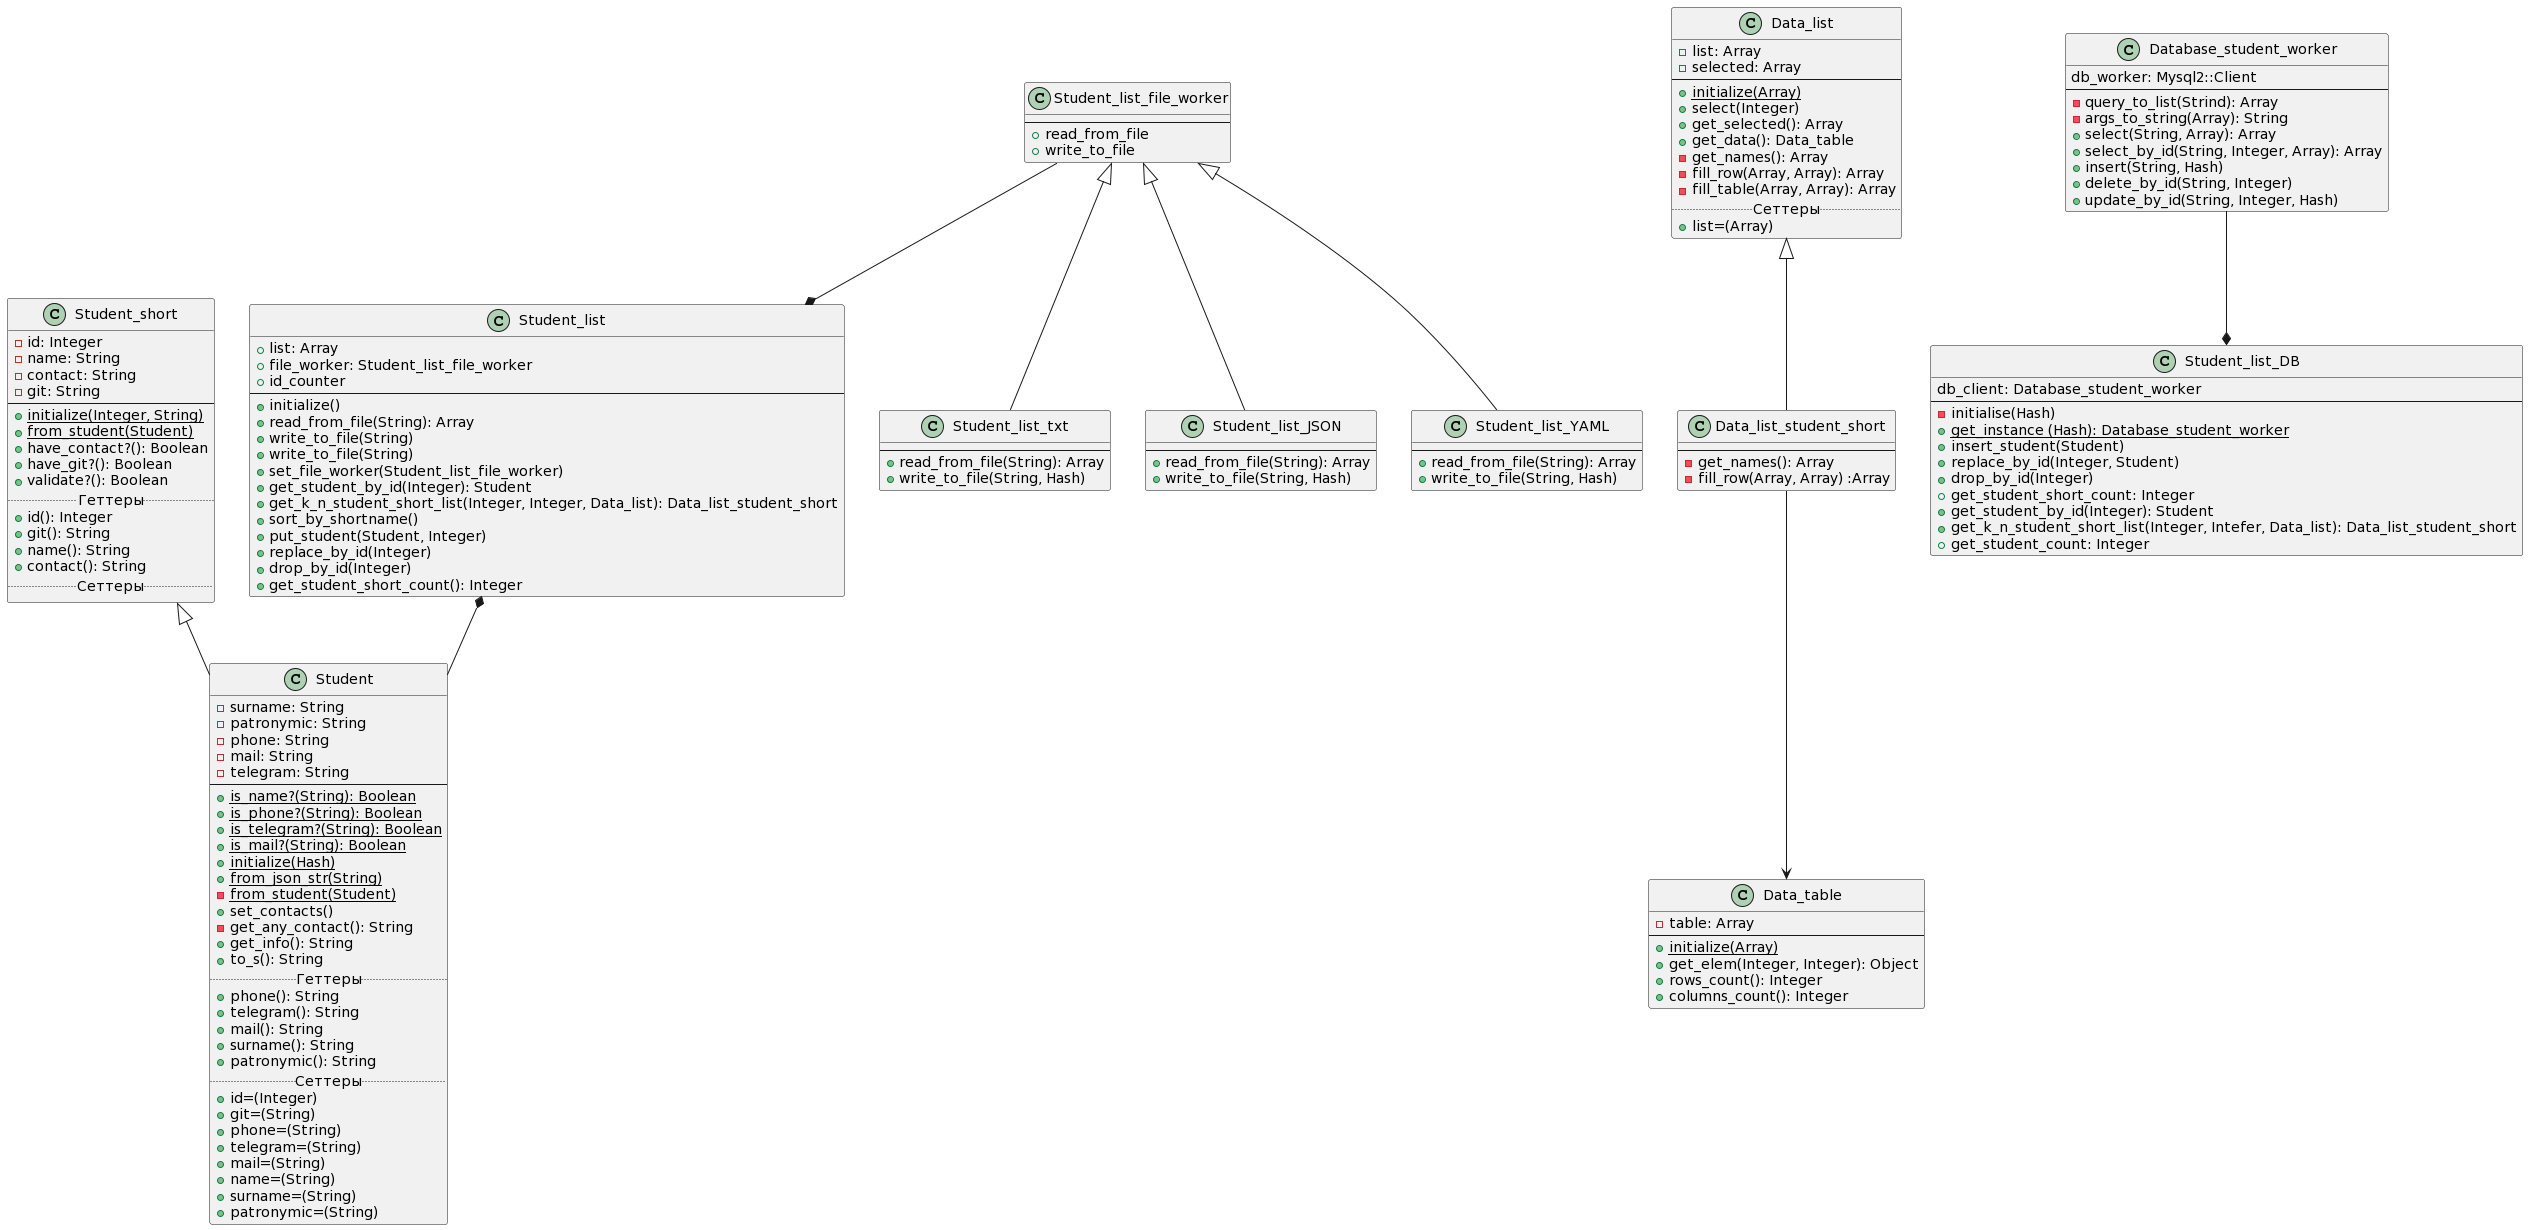

The diagram above was rendered by PlantUML. Its source (embedded in the PNG):
@startuml
'https://plantuml.com/sequence-diagram
Class Student_short
 {
      -id: Integer
      -name: String
      -contact: String
      -git: String
 --
      +{static}initialize(Integer, String)
      +{static}from_student(Student)
      +have_contact?(): Boolean
      +have_git?(): Boolean
      +validate?(): Boolean
      .. Геттеры ..
      +id(): Integer
      +git(): String
      +name(): String
      +contact(): String
      .. Сеттеры ..
  }


Class Student extends Student_short{
     -surname: String
     -patronymic: String
     -phone: String
     -mail: String
     -telegram: String
--
     +{static}is_name?(String): Boolean
     +{static}is_phone?(String): Boolean
     +{static}is_telegram?(String): Boolean
     +{static}is_mail?(String): Boolean
     +{static}initialize(Hash)
     +{static}from_json_str(String)
     -{static}from_student(Student)
     +set_contacts()
     -get_any_contact(): String
     +get_info(): String
     +to_s(): String
     .. Геттеры ..
     +phone(): String
     +telegram(): String
     +mail(): String
     +surname(): String
     +patronymic(): String
     .. Сеттеры ..
     +id=(Integer)
     +git=(String)
     +phone=(String)
     +telegram=(String)
     +mail=(String)
     +name=(String)
     +surname=(String)
     +patronymic=(String)
 }

Class Data_list
 {
      -list: Array
      -selected: Array
 --
      +{static}initialize(Array)
      +select(Integer)
      +get_selected(): Array
      +get_data(): Data_table
      -get_names(): Array
      -fill_row(Array, Array): Array
      -fill_table(Array, Array): Array
..Сеттеры..
      +list=(Array)
  }

Class Data_list_student_short extends Data_list
 {
 --
      -get_names(): Array
      -fill_row(Array, Array) :Array
  }

Class Data_table
 {
      -table: Array
 --
      +{static}initialize(Array)
      +get_elem(Integer, Integer): Object
      +rows_count(): Integer
      +columns_count(): Integer
  }
Class Student_list
{
+list: Array
+file_worker: Student_list_file_worker
+id_counter
--
      +initialize()
+read_from_file(String): Array
+write_to_file(String)
+write_to_file(String)
+set_file_worker(Student_list_file_worker)
      +get_student_by_id(Integer): Student
      +get_k_n_student_short_list(Integer, Integer, Data_list): Data_list_student_short
      +sort_by_shortname()
      +put_student(Student, Integer)
      +replace_by_id(Integer)
      +drop_by_id(Integer)
      +get_student_short_count(): Integer
}

Class Student_list_file_worker
{
--
+read_from_file
+write_to_file
}

Class Student_list_txt extends Student_list_file_worker
{
--
+read_from_file(String): Array
+write_to_file(String, Hash)
}

Class Student_list_JSON extends Student_list_file_worker
{
--
+read_from_file(String): Array
+write_to_file(String, Hash)
}

Class Student_list_YAML extends Student_list_file_worker
{
--
+read_from_file(String): Array
+write_to_file(String, Hash)
}
Class Database_student_worker
{
db_worker: Mysql2::Client
--
-query_to_list(Strind): Array
-args_to_string(Array): String
+select(String, Array): Array
+select_by_id(String, Integer, Array): Array
+insert(String, Hash)
+delete_by_id(String, Integer)
+update_by_id(String, Integer, Hash)
}
Class Student_list_DB
{
db_client: Database_student_worker
--
-initialise(Hash)
+{static} get_instance (Hash): Database_student_worker
+insert_student(Student)
+replace_by_id(Integer, Student)
+drop_by_id(Integer)
+get_student_short_count: Integer
+get_student_by_id(Integer): Student
+get_k_n_student_short_list(Integer, Intefer, Data_list): Data_list_student_short
+get_student_count: Integer
}
Database_student_worker--*Student_list_DB
Student_list_file_worker --* Student_list
Data_list_student_short --> Data_table
Student_list *-- Student
@enduml